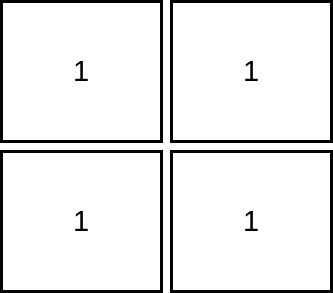

The diagram above was exported from draw.io. Its source (the exported page's mxGraphModel, read from the mxfile embedded in the PNG):
<mxGraphModel dx="950" dy="466" grid="0" gridSize="10" guides="1" tooltips="1" connect="1" arrows="1" fold="1" page="1" pageScale="1" pageWidth="850" pageHeight="1100" math="0" shadow="0">
  <root>
    <mxCell id="0" />
    <mxCell id="1" parent="0" />
    <mxCell id="qJPD2lNxEeoKLzyU8udk-1" value="" style="html=1;verticalLabelPosition=bottom;labelBackgroundColor=#ffffff;verticalAlign=top;shadow=0;dashed=0;strokeWidth=1;shape=mxgraph.ios7ui.iconGrid;fillColor=#c0c0c0;gridSize=2%2C2;" vertex="1" parent="1">
      <mxGeometry x="210" y="110" width="330" height="290" as="geometry" />
    </mxCell>
    <mxCell id="qJPD2lNxEeoKLzyU8udk-3" value="1" style="text;html=1;align=center;verticalAlign=middle;whiteSpace=wrap;rounded=0;fontSize=29;labelBackgroundColor=none;fillColor=default;strokeWidth=3;strokeColor=default;" vertex="1" parent="1">
      <mxGeometry x="210" y="110" width="160" height="140" as="geometry" />
    </mxCell>
    <mxCell id="qJPD2lNxEeoKLzyU8udk-4" value="1" style="text;html=1;strokeColor=default;fillColor=default;align=center;verticalAlign=middle;whiteSpace=wrap;rounded=0;fontSize=29;strokeWidth=3;" vertex="1" parent="1">
      <mxGeometry x="380" y="110" width="160" height="140" as="geometry" />
    </mxCell>
    <mxCell id="qJPD2lNxEeoKLzyU8udk-5" value="1" style="text;html=1;strokeColor=default;fillColor=default;align=center;verticalAlign=middle;whiteSpace=wrap;rounded=0;fontSize=29;strokeWidth=3;" vertex="1" parent="1">
      <mxGeometry x="210" y="260" width="160" height="140" as="geometry" />
    </mxCell>
    <mxCell id="qJPD2lNxEeoKLzyU8udk-6" value="1" style="text;html=1;strokeColor=default;fillColor=default;align=center;verticalAlign=middle;whiteSpace=wrap;rounded=0;fontSize=29;strokeWidth=3;" vertex="1" parent="1">
      <mxGeometry x="380" y="260" width="160" height="140" as="geometry" />
    </mxCell>
  </root>
</mxGraphModel>